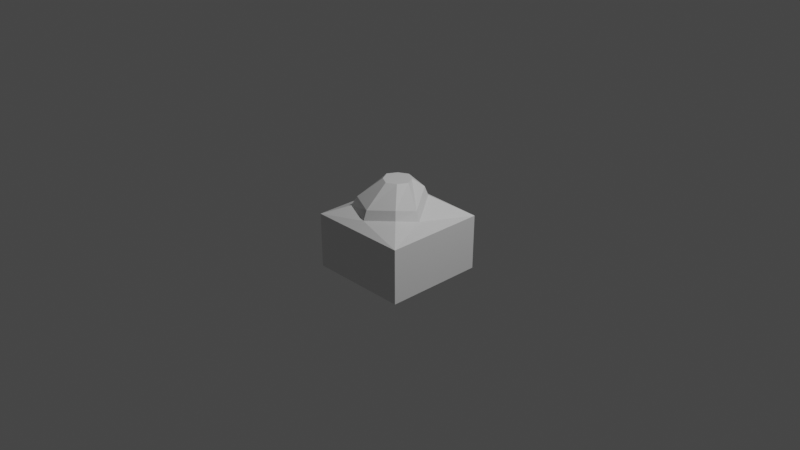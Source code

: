 # Source: polyp.blend  (saved by Blender 3.3.6; exported with 4.5.12 LTS)
import bpy
from mathutils import Matrix  # noqa: F401  (used for matrix-valued properties, if any)

bpy.ops.wm.read_factory_settings(use_empty=True)
scene = bpy.context.scene
scene.name = 'Scene'

# ---- collections
col_collection = bpy.data.collections.new('Collection'); scene.collection.children.link(col_collection)

# ---- materials (node trees are filled in below, after node groups)
mat_material = bpy.data.materials.new('Material')
mat_material.alpha_threshold = 0.0
mat_material.use_transparent_shadow = False
mat_material.roughness = 0.5
mat_material.line_color = (0.0, 0.0, 0.0, 1.0)
mat_flesh = bpy.data.materials.new('flesh')
mat_flesh.use_transparent_shadow = False

# ---- material node trees
mat_material.use_nodes = True; mat_material.node_tree.nodes.clear()
_N = mat_material.node_tree.nodes; _L = mat_material.node_tree.links
n0 = _N.new('ShaderNodeOutputMaterial'); n0.name = 'Material Output'; n0.location = (300, 300)
n1 = _N.new('ShaderNodeBsdfPrincipled'); n1.name = 'Principled BSDF'; n1.location = (10, 300)
n1.distribution = 'GGX'
n1.subsurface_method = 'RANDOM_WALK_SKIN'
n1.inputs[3].default_value = 1.45
n1.inputs[27].default_value = (0.0, 0.0, 0.0, 1.0)
n1.inputs[28].default_value = 1.0
_L.new(n1.outputs[0], n0.inputs[0])
n0.is_active_output = True
mat_flesh.use_nodes = True; mat_flesh.node_tree.nodes.clear()
_N = mat_flesh.node_tree.nodes; _L = mat_flesh.node_tree.links
n0 = _N.new('ShaderNodeBsdfPrincipled'); n0.name = 'Principled BSDF'; n0.location = (10, 300)
n0.distribution = 'GGX'
n0.subsurface_method = 'RANDOM_WALK_SKIN'
n0.inputs[3].default_value = 1.45
n0.inputs[27].default_value = (0.0, 0.0, 0.0, 1.0)
n0.inputs[28].default_value = 1.0
n1 = _N.new('ShaderNodeOutputMaterial'); n1.name = 'Material Output'; n1.location = (300, 300)
_L.new(n0.outputs[0], n1.inputs[0])
n1.is_active_output = True

# ---- world
world_world = bpy.data.worlds.new('World'); scene.world = world_world
world_world.use_nodes = True; world_world.node_tree.nodes.clear()
_N = world_world.node_tree.nodes; _L = world_world.node_tree.links
n0 = _N.new('ShaderNodeOutputWorld'); n0.name = 'World Output'; n0.location = (300, 300)
n1 = _N.new('ShaderNodeBackground'); n1.name = 'Background'; n1.location = (10, 300)
n1.inputs[0].default_value = (0.05088, 0.05088, 0.05088, 1.0)
_L.new(n1.outputs[0], n0.inputs[0])
n0.is_active_output = True
world_world.color = (0.05088, 0.05088, 0.05088)
world_world.use_sun_shadow = False
world_world.sun_shadow_jitter_overblur = 0.0

# ---- cameras
cam_camera = bpy.data.cameras.new('Camera')
cam_camera.clip_end = 100.0
cam_camera.ortho_scale = 7.314

# ---- lights
light_light = bpy.data.lights.new('Light', 'POINT')
light_light.transmission_factor = 0.0
light_light.energy = 1000.0
light_light.shadow_soft_size = 0.1
light_light.shadow_maximum_resolution = 0.006
light_light.use_absolute_resolution = True

# ---- meshes
me_cube = bpy.data.meshes.new('Cube')
me_cube.from_pydata([(0.5454, 0.53, 0.0504), (0.5412, 0.5258, -0.5461), (0.5452, -0.57, 0.05071), (0.5412, -0.566, -0.5461), (-0.5546, 0.53, 0.0504), (-0.5504, 0.5258, -0.5461), (-0.5543, -0.5699, 0.05077), (-0.5504, -0.566, -0.5461), (0.2705, -0.3045, 0.1696), (-0.3351, -0.3474, 0.1484), (0.2133, 0.198, 0.2751), (-0.2225, 0.198, 0.2748), (-0.01907, -0.4635, 0.1242), (0.3536, -0.05822, 0.109), (-0.377, -0.04274, 0.1917), (-0.004606, 0.3181, 0.2095), (-0.004563, -0.1787, 0.4538), (-0.01918, -0.4222, 0.2263), (-0.2919, -0.3043, 0.249), (0.312, -0.05832, 0.2113), (0.2447, -0.2787, 0.2634), (-0.337, -0.04211, 0.2875), (-0.1966, 0.1721, 0.3686), (-0.004606, 0.2765, 0.312), (0.1874, 0.1721, 0.3689), (-0.1068, -0.1224, 0.4539), (0.1542, -0.02, 0.4538), (0.09778, -0.1225, 0.4539), (-0.1634, -0.02005, 0.4536), (-0.1072, 0.08252, 0.4535), (-0.004606, 0.1388, 0.4535), (0.098, 0.08252, 0.4535), (-0.004606, -0.02011, 0.4531)], [], [(6, 2, 8, 12, 9), (3, 2, 6, 7), (7, 6, 4, 5), (5, 1, 3, 7), (1, 0, 2, 3), (5, 4, 0, 1), (13, 10, 24, 19), (4, 6, 9, 14, 11), (2, 0, 10, 13, 8), (0, 4, 11, 15, 10), (9, 12, 17, 18), (15, 11, 22, 23), (11, 14, 21, 22), (18, 17, 16, 25), (22, 21, 28, 29), (17, 20, 27, 16), (21, 18, 25, 28), (10, 15, 23, 24), (8, 13, 19, 20), (14, 9, 18, 21), (12, 8, 20, 17), (32, 28, 25, 16), (26, 32, 16, 27), (31, 30, 32, 26), (30, 29, 28, 32), (23, 22, 29, 30), (19, 24, 31, 26), (24, 23, 30, 31), (20, 19, 26, 27)])
me_cube.polygons.foreach_set('material_index', [0, 0, 0, 0, 0, 0, 1, 0, 0, 0, 1, 1, 1, 1, 1, 1, 1, 1, 1, 1, 1, 1, 1, 1, 1, 1, 1, 1, 1])
_uv = me_cube.uv_layers.new(name='UVMap')
_uv.uv.foreach_set('vector', [0.0002986, 0.0001135, 0.9998, 0.0, 0.7501, 0.2413, 0.4869, 0.09682, 0.1996, 0.2023, 0.9962, 0.04545, 0.9998, 0.588, 0.0002986, 0.588, 0.003796, 0.04545, 0.003619, 0.04545, 0.0001135, 0.588, 1.0, 0.5877, 0.9962, 0.04545, 0.003796, 0.9962, 0.9962, 0.9962, 0.9962, 0.003619, 0.003796, 0.003619, 0.9962, 0.04545, 1.0, 0.5877, 0.0, 0.588, 0.003619, 0.04545, 0.003796, 0.04545, 5.96e-08, 0.5877, 1.0, 0.5877, 0.9962, 0.04545, 0.4653, 0.641, 0.6982, 0.7919, 0.6747, 0.8772, 0.4652, 0.734, 5.96e-08, 1.0, 0.0002986, 0.0001135, 0.1996, 0.2023, 0.1615, 0.4793, 0.3019, 0.6982, 0.9998, 0.0, 1.0, 1.0, 0.6981, 0.6982, 0.8256, 0.4653, 0.7501, 0.2413, 1.0, 1.0, 5.96e-08, 1.0, 0.3019, 0.6982, 0.5, 0.8074, 0.6981, 0.6982, 0.1996, 0.6768, 0.4869, 0.6548, 0.4867, 0.7477, 0.2388, 0.7683, 0.5, 0.7324, 0.3019, 0.7917, 0.3254, 0.877, 0.5, 0.8256, 0.6982, 0.7917, 0.4793, 0.7161, 0.4799, 0.8032, 0.6746, 0.877, 0.2388, 0.2416, 0.4867, 0.1344, 0.5, 0.3557, 0.4071, 0.4069, 0.3254, 0.6746, 0.1978, 0.4799, 0.3556, 0.5, 0.4067, 0.5932, 0.4867, 0.1344, 0.7266, 0.2649, 0.5931, 0.4068, 0.5, 0.3557, 0.1978, 0.4799, 0.2388, 0.2416, 0.4071, 0.4069, 0.3556, 0.5, 0.6981, 0.7919, 0.5, 0.7324, 0.5, 0.8256, 0.6746, 0.8772, 0.2413, 0.6961, 0.4653, 0.641, 0.4652, 0.734, 0.2649, 0.7814, 0.4793, 0.7161, 0.2023, 0.6768, 0.2416, 0.7683, 0.4799, 0.8032, 0.4869, 0.6548, 0.7501, 0.6961, 0.7266, 0.7814, 0.4867, 0.7477, 0.5, 0.4999, 0.3556, 0.5, 0.4071, 0.4069, 0.5, 0.3557, 0.6444, 0.5, 0.5, 0.4999, 0.5, 0.3557, 0.5931, 0.4068, 0.5933, 0.5932, 0.5, 0.6444, 0.5, 0.4999, 0.6444, 0.5, 0.5, 0.6444, 0.4067, 0.5932, 0.3556, 0.5, 0.5, 0.4999, 0.5, 0.7695, 0.3254, 0.6746, 0.4067, 0.5932, 0.5, 0.6444, 0.4652, 0.734, 0.6747, 0.8772, 0.5932, 0.9541, 0.5, 0.9545, 0.6746, 0.6747, 0.5, 0.7695, 0.5, 0.6444, 0.5933, 0.5932, 0.2649, 0.7814, 0.4652, 0.734, 0.5, 0.9545, 0.4068, 0.9545])
me_cube.materials.append(mat_material)
me_cube.materials.append(mat_flesh)
me_cube.use_mirror_vertex_groups = False
me_cube.update()

# ---- objects
ob_cube = bpy.data.objects.new('Cube', me_cube)
ob_light = bpy.data.objects.new('Light', light_light)
ob_camera = bpy.data.objects.new('Camera', cam_camera)

# ---- transforms, parenting, visibility, modifiers, constraints
ob_cube.location = (0.0, 0.0, 0.0)
ob_cube.lock_rotations_4d = False
ob_cube.empty_display_type = 'ARROWS'
ob_cube.lineart.crease_threshold = 0.0
ob_light.location = (4.076, 1.005, 5.904)
ob_light.rotation_euler = (0.6503, 0.05522, 1.866)
ob_light.lock_rotations_4d = False
ob_light.empty_display_type = 'ARROWS'
ob_light.color = (0.0, 0.0, 0.0, 0.0)
ob_light.lineart.crease_threshold = 0.0
ob_camera.location = (7.359, -6.926, 4.958)
ob_camera.rotation_euler = (1.109, 0.0, 0.8149)
ob_camera.lock_rotations_4d = False
ob_camera.empty_display_type = 'ARROWS'
ob_camera.color = (0.0, 0.0, 0.0, 0.0)
ob_camera.display_type = 'WIRE'
ob_camera.lineart.crease_threshold = 0.0

# ---- collection membership
col_collection.objects.link(ob_cube)
col_collection.objects.link(ob_light)
col_collection.objects.link(ob_camera)

# ---- scene / render settings (as saved in the file)
scene.camera = ob_camera
scene.frame_start = 1; scene.frame_end = 250; scene.frame_set(1)
scene.render.engine = 'BLENDER_EEVEE_NEXT'
scene.cycles.sampling_pattern = 'TABULATED_SOBOL'
scene.cycles.use_light_tree = False
scene.view_settings.view_transform = 'Filmic'
bpy.context.view_layer.update()
